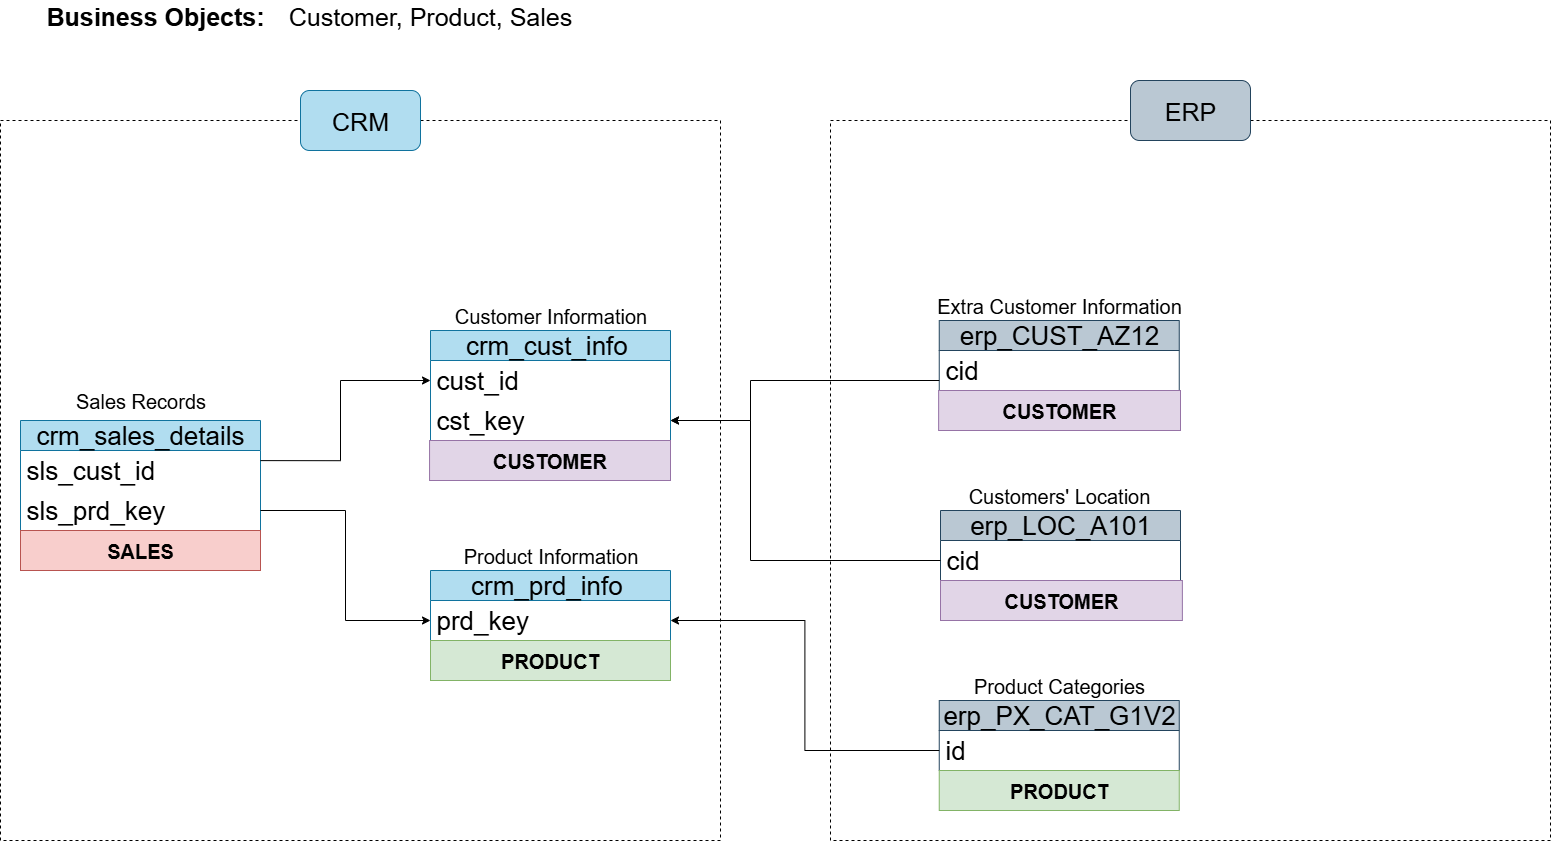

The diagram above was exported from draw.io. Its source (the exported page's mxGraphModel, read from the mxfile embedded in the PNG):
<mxGraphModel dx="2594" dy="1074" grid="1" gridSize="10" guides="1" tooltips="1" connect="1" arrows="1" fold="1" page="1" pageScale="1" pageWidth="850" pageHeight="1100" math="0" shadow="0">
  <root>
    <mxCell id="0" />
    <mxCell id="1" parent="0" />
    <mxCell id="PDTiT4pbZl96m48lBXwM-1" value="crm_cust_info&amp;nbsp;" style="swimlane;fontStyle=0;childLayout=stackLayout;horizontal=1;startSize=30;horizontalStack=0;resizeParent=1;resizeParentMax=0;resizeLast=0;collapsible=1;marginBottom=0;whiteSpace=wrap;html=1;fillColor=#b1ddf0;strokeColor=#10739e;fontSize=26;" parent="1" vertex="1">
      <mxGeometry x="-400" y="420" width="240" height="110" as="geometry" />
    </mxCell>
    <mxCell id="PDTiT4pbZl96m48lBXwM-6" style="edgeStyle=orthogonalEdgeStyle;rounded=0;orthogonalLoop=1;jettySize=auto;html=1;exitX=1;exitY=0.5;exitDx=0;exitDy=0;" parent="PDTiT4pbZl96m48lBXwM-1" source="PDTiT4pbZl96m48lBXwM-2" edge="1">
      <mxGeometry relative="1" as="geometry">
        <mxPoint x="240" y="50" as="targetPoint" />
      </mxGeometry>
    </mxCell>
    <mxCell id="PDTiT4pbZl96m48lBXwM-2" value="cust_id" style="text;strokeColor=none;fillColor=none;align=left;verticalAlign=middle;spacingLeft=4;spacingRight=4;overflow=hidden;points=[[0,0.5],[1,0.5]];portConstraint=eastwest;rotatable=0;whiteSpace=wrap;html=1;fontSize=26;" parent="PDTiT4pbZl96m48lBXwM-1" vertex="1">
      <mxGeometry y="30" width="240" height="40" as="geometry" />
    </mxCell>
    <mxCell id="PDTiT4pbZl96m48lBXwM-30" value="cst_key" style="text;strokeColor=none;fillColor=none;align=left;verticalAlign=middle;spacingLeft=4;spacingRight=4;overflow=hidden;points=[[0,0.5],[1,0.5]];portConstraint=eastwest;rotatable=0;whiteSpace=wrap;html=1;fontSize=26;" parent="PDTiT4pbZl96m48lBXwM-1" vertex="1">
      <mxGeometry y="70" width="240" height="40" as="geometry" />
    </mxCell>
    <mxCell id="PDTiT4pbZl96m48lBXwM-5" value="Customer Information" style="text;html=1;align=center;verticalAlign=middle;whiteSpace=wrap;rounded=0;fontSize=20;" parent="1" vertex="1">
      <mxGeometry x="-377.5" y="390" width="195" height="30" as="geometry" />
    </mxCell>
    <mxCell id="PDTiT4pbZl96m48lBXwM-7" value="crm_prd_info&amp;nbsp;" style="swimlane;fontStyle=0;childLayout=stackLayout;horizontal=1;startSize=30;horizontalStack=0;resizeParent=1;resizeParentMax=0;resizeLast=0;collapsible=1;marginBottom=0;whiteSpace=wrap;html=1;fillColor=#b1ddf0;strokeColor=#10739e;fontSize=26;" parent="1" vertex="1">
      <mxGeometry x="-400" y="660" width="240" height="70" as="geometry" />
    </mxCell>
    <mxCell id="PDTiT4pbZl96m48lBXwM-8" style="edgeStyle=orthogonalEdgeStyle;rounded=0;orthogonalLoop=1;jettySize=auto;html=1;exitX=1;exitY=0.5;exitDx=0;exitDy=0;" parent="PDTiT4pbZl96m48lBXwM-7" source="PDTiT4pbZl96m48lBXwM-9" edge="1">
      <mxGeometry relative="1" as="geometry">
        <mxPoint x="240" y="50" as="targetPoint" />
      </mxGeometry>
    </mxCell>
    <mxCell id="PDTiT4pbZl96m48lBXwM-9" value="prd_key" style="text;strokeColor=none;fillColor=none;align=left;verticalAlign=middle;spacingLeft=4;spacingRight=4;overflow=hidden;points=[[0,0.5],[1,0.5]];portConstraint=eastwest;rotatable=0;whiteSpace=wrap;html=1;fontSize=26;" parent="PDTiT4pbZl96m48lBXwM-7" vertex="1">
      <mxGeometry y="30" width="240" height="40" as="geometry" />
    </mxCell>
    <mxCell id="PDTiT4pbZl96m48lBXwM-10" value="Product Information" style="text;html=1;align=center;verticalAlign=middle;whiteSpace=wrap;rounded=0;fontSize=20;" parent="1" vertex="1">
      <mxGeometry x="-377.5" y="630" width="195" height="30" as="geometry" />
    </mxCell>
    <mxCell id="PDTiT4pbZl96m48lBXwM-11" value="crm_sales_details" style="swimlane;fontStyle=0;childLayout=stackLayout;horizontal=1;startSize=30;horizontalStack=0;resizeParent=1;resizeParentMax=0;resizeLast=0;collapsible=1;marginBottom=0;whiteSpace=wrap;html=1;fillColor=#b1ddf0;strokeColor=#10739e;fontSize=26;" parent="1" vertex="1">
      <mxGeometry x="-810" y="510" width="240" height="110" as="geometry" />
    </mxCell>
    <mxCell id="PDTiT4pbZl96m48lBXwM-12" style="edgeStyle=orthogonalEdgeStyle;rounded=0;orthogonalLoop=1;jettySize=auto;html=1;exitX=1;exitY=0.5;exitDx=0;exitDy=0;" parent="PDTiT4pbZl96m48lBXwM-11" source="PDTiT4pbZl96m48lBXwM-13" edge="1">
      <mxGeometry relative="1" as="geometry">
        <mxPoint x="240" y="50" as="targetPoint" />
      </mxGeometry>
    </mxCell>
    <mxCell id="PDTiT4pbZl96m48lBXwM-13" value="sls_cust_id" style="text;strokeColor=none;fillColor=none;align=left;verticalAlign=middle;spacingLeft=4;spacingRight=4;overflow=hidden;points=[[0,0.5],[1,0.5]];portConstraint=eastwest;rotatable=0;whiteSpace=wrap;html=1;fontSize=26;" parent="PDTiT4pbZl96m48lBXwM-11" vertex="1">
      <mxGeometry y="30" width="240" height="40" as="geometry" />
    </mxCell>
    <mxCell id="PDTiT4pbZl96m48lBXwM-15" value="sls_prd_key" style="text;strokeColor=none;fillColor=none;align=left;verticalAlign=middle;spacingLeft=4;spacingRight=4;overflow=hidden;points=[[0,0.5],[1,0.5]];portConstraint=eastwest;rotatable=0;whiteSpace=wrap;html=1;fontSize=26;" parent="PDTiT4pbZl96m48lBXwM-11" vertex="1">
      <mxGeometry y="70" width="240" height="40" as="geometry" />
    </mxCell>
    <mxCell id="PDTiT4pbZl96m48lBXwM-14" value="Sales Records" style="text;html=1;align=center;verticalAlign=middle;whiteSpace=wrap;rounded=0;fontSize=20;" parent="1" vertex="1">
      <mxGeometry x="-787.5" y="480" width="195" height="20" as="geometry" />
    </mxCell>
    <mxCell id="PDTiT4pbZl96m48lBXwM-18" style="edgeStyle=orthogonalEdgeStyle;rounded=0;orthogonalLoop=1;jettySize=auto;html=1;entryX=0;entryY=0.5;entryDx=0;entryDy=0;" parent="1" target="PDTiT4pbZl96m48lBXwM-2" edge="1">
      <mxGeometry relative="1" as="geometry">
        <mxPoint x="-400" y="450" as="targetPoint" />
        <mxPoint x="-570" y="550.1111111111111" as="sourcePoint" />
        <Array as="points">
          <mxPoint x="-490" y="550" />
          <mxPoint x="-490" y="470" />
        </Array>
      </mxGeometry>
    </mxCell>
    <mxCell id="PDTiT4pbZl96m48lBXwM-22" style="edgeStyle=orthogonalEdgeStyle;rounded=0;orthogonalLoop=1;jettySize=auto;html=1;entryX=0;entryY=0.5;entryDx=0;entryDy=0;" parent="1" source="PDTiT4pbZl96m48lBXwM-15" target="PDTiT4pbZl96m48lBXwM-9" edge="1">
      <mxGeometry relative="1" as="geometry">
        <mxPoint x="-460" y="710" as="targetPoint" />
      </mxGeometry>
    </mxCell>
    <mxCell id="PDTiT4pbZl96m48lBXwM-26" value="erp_CUST_AZ12" style="swimlane;fontStyle=0;childLayout=stackLayout;horizontal=1;startSize=30;horizontalStack=0;resizeParent=1;resizeParentMax=0;resizeLast=0;collapsible=1;marginBottom=0;whiteSpace=wrap;html=1;fillColor=#bac8d3;strokeColor=#23445d;fontSize=26;" parent="1" vertex="1">
      <mxGeometry x="108.75" y="410" width="240" height="70" as="geometry" />
    </mxCell>
    <mxCell id="PDTiT4pbZl96m48lBXwM-27" style="edgeStyle=orthogonalEdgeStyle;rounded=0;orthogonalLoop=1;jettySize=auto;html=1;exitX=1;exitY=0.5;exitDx=0;exitDy=0;" parent="PDTiT4pbZl96m48lBXwM-26" source="PDTiT4pbZl96m48lBXwM-28" edge="1">
      <mxGeometry relative="1" as="geometry">
        <mxPoint x="240" y="50" as="targetPoint" />
      </mxGeometry>
    </mxCell>
    <mxCell id="PDTiT4pbZl96m48lBXwM-28" value="cid" style="text;strokeColor=none;fillColor=none;align=left;verticalAlign=middle;spacingLeft=4;spacingRight=4;overflow=hidden;points=[[0,0.5],[1,0.5]];portConstraint=eastwest;rotatable=0;whiteSpace=wrap;html=1;fontSize=26;" parent="PDTiT4pbZl96m48lBXwM-26" vertex="1">
      <mxGeometry y="30" width="240" height="40" as="geometry" />
    </mxCell>
    <mxCell id="PDTiT4pbZl96m48lBXwM-29" value="Extra Customer Information" style="text;html=1;align=center;verticalAlign=middle;whiteSpace=wrap;rounded=0;fontSize=20;" parent="1" vertex="1">
      <mxGeometry x="100" y="380" width="257.5" height="30" as="geometry" />
    </mxCell>
    <mxCell id="PDTiT4pbZl96m48lBXwM-34" style="edgeStyle=orthogonalEdgeStyle;rounded=0;orthogonalLoop=1;jettySize=auto;html=1;entryX=1;entryY=0.5;entryDx=0;entryDy=0;" parent="1" source="PDTiT4pbZl96m48lBXwM-28" target="PDTiT4pbZl96m48lBXwM-30" edge="1">
      <mxGeometry relative="1" as="geometry">
        <mxPoint x="-90" y="510" as="targetPoint" />
        <Array as="points">
          <mxPoint x="-80" y="470" />
          <mxPoint x="-80" y="510" />
        </Array>
      </mxGeometry>
    </mxCell>
    <mxCell id="PDTiT4pbZl96m48lBXwM-35" value="erp_LOC_A101" style="swimlane;fontStyle=0;childLayout=stackLayout;horizontal=1;startSize=30;horizontalStack=0;resizeParent=1;resizeParentMax=0;resizeLast=0;collapsible=1;marginBottom=0;whiteSpace=wrap;html=1;fillColor=#bac8d3;strokeColor=#23445d;fontSize=26;" parent="1" vertex="1">
      <mxGeometry x="110" y="600" width="240" height="70" as="geometry" />
    </mxCell>
    <mxCell id="PDTiT4pbZl96m48lBXwM-36" style="edgeStyle=orthogonalEdgeStyle;rounded=0;orthogonalLoop=1;jettySize=auto;html=1;exitX=1;exitY=0.5;exitDx=0;exitDy=0;" parent="PDTiT4pbZl96m48lBXwM-35" source="PDTiT4pbZl96m48lBXwM-37" edge="1">
      <mxGeometry relative="1" as="geometry">
        <mxPoint x="240" y="50" as="targetPoint" />
      </mxGeometry>
    </mxCell>
    <mxCell id="PDTiT4pbZl96m48lBXwM-37" value="cid" style="text;strokeColor=none;fillColor=none;align=left;verticalAlign=middle;spacingLeft=4;spacingRight=4;overflow=hidden;points=[[0,0.5],[1,0.5]];portConstraint=eastwest;rotatable=0;whiteSpace=wrap;html=1;fontSize=26;" parent="PDTiT4pbZl96m48lBXwM-35" vertex="1">
      <mxGeometry y="30" width="240" height="40" as="geometry" />
    </mxCell>
    <mxCell id="PDTiT4pbZl96m48lBXwM-38" value="Customers' Location" style="text;html=1;align=center;verticalAlign=middle;whiteSpace=wrap;rounded=0;fontSize=20;" parent="1" vertex="1">
      <mxGeometry x="100" y="570" width="257.5" height="30" as="geometry" />
    </mxCell>
    <mxCell id="PDTiT4pbZl96m48lBXwM-39" value="erp_&lt;span style=&quot;background-color: transparent; color: light-dark(rgb(0, 0, 0), rgb(255, 255, 255));&quot;&gt;PX_CAT_G1V2&lt;/span&gt;" style="swimlane;fontStyle=0;childLayout=stackLayout;horizontal=1;startSize=30;horizontalStack=0;resizeParent=1;resizeParentMax=0;resizeLast=0;collapsible=1;marginBottom=0;whiteSpace=wrap;html=1;fillColor=#bac8d3;strokeColor=#23445d;fontSize=26;" parent="1" vertex="1">
      <mxGeometry x="108.75" y="790" width="240" height="70" as="geometry" />
    </mxCell>
    <mxCell id="PDTiT4pbZl96m48lBXwM-40" style="edgeStyle=orthogonalEdgeStyle;rounded=0;orthogonalLoop=1;jettySize=auto;html=1;exitX=1;exitY=0.5;exitDx=0;exitDy=0;" parent="PDTiT4pbZl96m48lBXwM-39" source="PDTiT4pbZl96m48lBXwM-41" edge="1">
      <mxGeometry relative="1" as="geometry">
        <mxPoint x="240" y="50" as="targetPoint" />
      </mxGeometry>
    </mxCell>
    <mxCell id="PDTiT4pbZl96m48lBXwM-41" value="id" style="text;strokeColor=none;fillColor=none;align=left;verticalAlign=middle;spacingLeft=4;spacingRight=4;overflow=hidden;points=[[0,0.5],[1,0.5]];portConstraint=eastwest;rotatable=0;whiteSpace=wrap;html=1;fontSize=26;" parent="PDTiT4pbZl96m48lBXwM-39" vertex="1">
      <mxGeometry y="30" width="240" height="40" as="geometry" />
    </mxCell>
    <mxCell id="PDTiT4pbZl96m48lBXwM-42" value="Product Categories" style="text;html=1;align=center;verticalAlign=middle;whiteSpace=wrap;rounded=0;fontSize=20;" parent="1" vertex="1">
      <mxGeometry x="100" y="760" width="257.5" height="30" as="geometry" />
    </mxCell>
    <mxCell id="PDTiT4pbZl96m48lBXwM-43" style="edgeStyle=orthogonalEdgeStyle;rounded=0;orthogonalLoop=1;jettySize=auto;html=1;entryX=1;entryY=0.5;entryDx=0;entryDy=0;" parent="1" source="PDTiT4pbZl96m48lBXwM-37" target="PDTiT4pbZl96m48lBXwM-30" edge="1">
      <mxGeometry relative="1" as="geometry">
        <mxPoint x="-89.99999999999955" y="520" as="targetPoint" />
        <Array as="points">
          <mxPoint x="-80" y="650" />
          <mxPoint x="-80" y="510" />
        </Array>
      </mxGeometry>
    </mxCell>
    <mxCell id="PDTiT4pbZl96m48lBXwM-44" style="edgeStyle=orthogonalEdgeStyle;rounded=0;orthogonalLoop=1;jettySize=auto;html=1;entryX=1;entryY=0.5;entryDx=0;entryDy=0;" parent="1" source="PDTiT4pbZl96m48lBXwM-41" target="PDTiT4pbZl96m48lBXwM-9" edge="1">
      <mxGeometry relative="1" as="geometry">
        <mxPoint x="-129.99999999999955" y="710" as="targetPoint" />
      </mxGeometry>
    </mxCell>
    <mxCell id="PDTiT4pbZl96m48lBXwM-46" value="" style="whiteSpace=wrap;html=1;aspect=fixed;fillColor=none;dashed=1;" parent="1" vertex="1">
      <mxGeometry x="-830" y="210" width="720" height="720" as="geometry" />
    </mxCell>
    <mxCell id="PDTiT4pbZl96m48lBXwM-48" value="" style="whiteSpace=wrap;html=1;aspect=fixed;fillColor=none;dashed=1;" parent="1" vertex="1">
      <mxGeometry y="210" width="720" height="720" as="geometry" />
    </mxCell>
    <mxCell id="PDTiT4pbZl96m48lBXwM-53" value="CRM" style="rounded=1;whiteSpace=wrap;html=1;fillColor=#b1ddf0;strokeColor=#10739e;fontStyle=0;fontSize=25;" parent="1" vertex="1">
      <mxGeometry x="-530" y="180" width="120" height="60" as="geometry" />
    </mxCell>
    <mxCell id="PDTiT4pbZl96m48lBXwM-54" value="ERP" style="rounded=1;whiteSpace=wrap;html=1;fontSize=25;fillColor=#bac8d3;strokeColor=#23445d;" parent="1" vertex="1">
      <mxGeometry x="300" y="170" width="120" height="60" as="geometry" />
    </mxCell>
    <mxCell id="4VEwFFOIbb_eFT4NzLsL-1" value="PRODUCT" style="text;html=1;strokeColor=#82b366;fillColor=#d5e8d4;align=center;verticalAlign=middle;whiteSpace=wrap;overflow=hidden;fontSize=20;fontStyle=1" vertex="1" parent="1">
      <mxGeometry x="-400" y="730" width="240" height="40" as="geometry" />
    </mxCell>
    <mxCell id="4VEwFFOIbb_eFT4NzLsL-2" value="PRODUCT" style="text;html=1;strokeColor=#82b366;fillColor=#d5e8d4;align=center;verticalAlign=middle;whiteSpace=wrap;overflow=hidden;fontSize=20;fontStyle=1" vertex="1" parent="1">
      <mxGeometry x="108.75" y="860" width="240" height="40" as="geometry" />
    </mxCell>
    <mxCell id="4VEwFFOIbb_eFT4NzLsL-3" value="CUSTOMER" style="text;html=1;strokeColor=#9673a6;fillColor=#e1d5e7;align=center;verticalAlign=middle;whiteSpace=wrap;overflow=hidden;fontSize=20;fontStyle=1" vertex="1" parent="1">
      <mxGeometry x="108.12" y="480" width="241.88" height="40" as="geometry" />
    </mxCell>
    <mxCell id="4VEwFFOIbb_eFT4NzLsL-4" value="CUSTOMER" style="text;html=1;strokeColor=#9673a6;fillColor=#e1d5e7;align=center;verticalAlign=middle;whiteSpace=wrap;overflow=hidden;fontSize=20;fontStyle=1" vertex="1" parent="1">
      <mxGeometry x="110" y="670" width="241.88" height="40" as="geometry" />
    </mxCell>
    <mxCell id="4VEwFFOIbb_eFT4NzLsL-5" value="CUSTOMER" style="text;html=1;strokeColor=#9673a6;fillColor=#e1d5e7;align=center;verticalAlign=middle;whiteSpace=wrap;overflow=hidden;fontSize=20;fontStyle=1" vertex="1" parent="1">
      <mxGeometry x="-400.94" y="530" width="240.94" height="40" as="geometry" />
    </mxCell>
    <mxCell id="4VEwFFOIbb_eFT4NzLsL-6" value="SALES" style="text;html=1;strokeColor=#b85450;fillColor=#f8cecc;align=center;verticalAlign=middle;whiteSpace=wrap;overflow=hidden;fontSize=20;fontStyle=1" vertex="1" parent="1">
      <mxGeometry x="-810" y="620" width="240" height="40" as="geometry" />
    </mxCell>
    <mxCell id="4VEwFFOIbb_eFT4NzLsL-9" value="Business Objects:" style="text;html=1;align=center;verticalAlign=middle;whiteSpace=wrap;rounded=0;fontSize=25;fontStyle=1" vertex="1" parent="1">
      <mxGeometry x="-830" y="90" width="310" height="30" as="geometry" />
    </mxCell>
    <mxCell id="4VEwFFOIbb_eFT4NzLsL-11" value="Customer, Product, Sales" style="text;html=1;align=center;verticalAlign=middle;whiteSpace=wrap;rounded=0;fontSize=25;" vertex="1" parent="1">
      <mxGeometry x="-610" y="90" width="420" height="30" as="geometry" />
    </mxCell>
  </root>
</mxGraphModel>